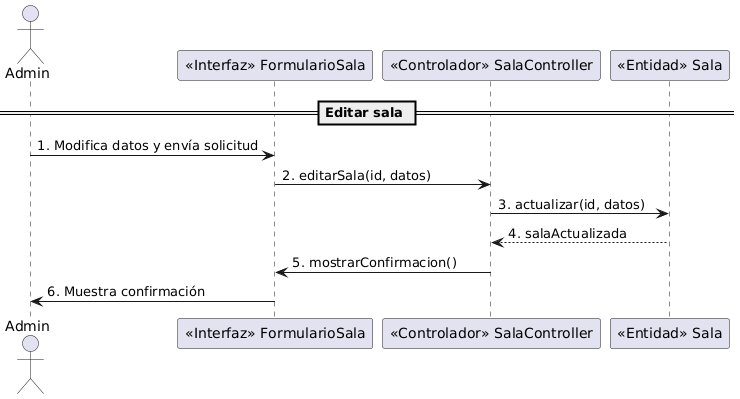

The diagram above was rendered by PlantUML. Its source (embedded in the PNG):
@startuml
' Diagrama de secuencia UML clásico: Editar sala
actor Admin
participant "<<Interfaz>> FormularioSala" as FormSala
participant "<<Controlador>> SalaController" as SalaCtrl
participant "<<Entidad>> Sala" as SalaEnt

== Editar sala ==
Admin -> FormSala: 1. Modifica datos y envía solicitud
FormSala -> SalaCtrl: 2. editarSala(id, datos)
SalaCtrl -> SalaEnt: 3. actualizar(id, datos)
SalaEnt --> SalaCtrl: 4. salaActualizada
SalaCtrl -> FormSala: 5. mostrarConfirmacion()
FormSala -> Admin: 6. Muestra confirmación
@enduml